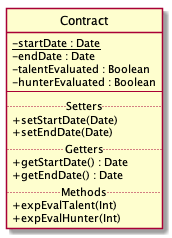

The diagram above was rendered by PlantUML. Its source (embedded in the PNG):
@startuml Contract

skinparam classAttributeIconSize 0

class Contract {
    {static} {field} - startDate : Date
    {field} - endDate : Date
    {field} - talentEvaluated : Boolean
    {field} - hunterEvaluated : Boolean
    --
    .. Setters ..
    {method} + setStartDate(Date)
    {method} + setEndDate(Date)
    .. Getters ..
    {method} + getStartDate() : Date
    {method} + getEndDate() : Date
    .. Methods ..
    {method} + expEvalTalent(Int)
    {method} + expEvalHunter(Int)
}

hide Contract circle

@enduml